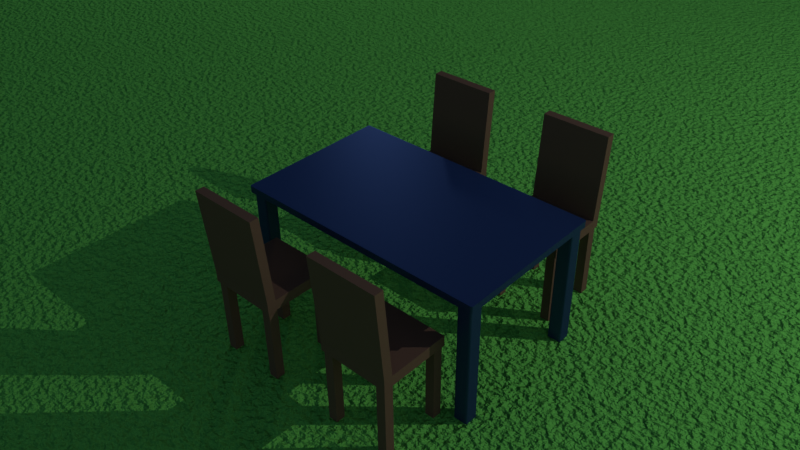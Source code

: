 # Source: Tisch.blend  (saved by Blender 2.78.0; exported with 4.5.12 LTS)
import bpy
from mathutils import Matrix  # noqa: F401  (used for matrix-valued properties, if any)

bpy.ops.wm.read_factory_settings(use_empty=True)
scene = bpy.context.scene
scene.name = 'Scene'

# ---- collections
col_collection_1 = bpy.data.collections.new('Collection 1'); scene.collection.children.link(col_collection_1)

# ---- materials (node trees are filled in below, after node groups)
mat_boden = bpy.data.materials.new('boden')
mat_boden.alpha_threshold = 0.0
mat_boden.roughness = 0.5
mat_chair = bpy.data.materials.new('Chair')
mat_chair.alpha_threshold = 0.0
mat_chair.roughness = 0.5
mat_metal = bpy.data.materials.new('Metal')
mat_metal.alpha_threshold = 0.0
mat_metal.roughness = 0.5
mat_metal.line_color = (0.0, 0.0, 0.0, 1.0)

# ---- material node trees
mat_boden.use_nodes = True; mat_boden.node_tree.nodes.clear()
_N = mat_boden.node_tree.nodes; _L = mat_boden.node_tree.links
n0 = _N.new('ShaderNodeOutputMaterial'); n0.name = 'Material Output'; n0.location = (300, 300)
n1 = _N.new('ShaderNodeBsdfDiffuse'); n1.name = 'Diffuse BSDF'; n1.location = (10, 300)
n1.inputs[0].default_value = (0.2385, 0.9088, 0.1446, 1.0)
n2 = _N.new('ShaderNodeTexNoise'); n2.name = 'Noise Texture'; n2.location = (-452, 324)
n2.inputs[2].default_value = 1000.0
n2.inputs[3].default_value = 3.0
n2.inputs[8].default_value = 0.05
n3 = _N.new('ShaderNodeBump'); n3.name = 'Bump'; n3.location = (-218, 347)
n3.inputs[1].default_value = 0.1
n3.inputs[2].default_value = 1.0
_L.new(n1.outputs[0], n0.inputs[0])
_L.new(n3.outputs[0], n1.inputs[2])
_L.new(n2.outputs[0], n3.inputs[3])
n0.is_active_output = True
mat_chair.use_nodes = True; mat_chair.node_tree.nodes.clear()
_N = mat_chair.node_tree.nodes; _L = mat_chair.node_tree.links
n0 = _N.new('ShaderNodeOutputMaterial'); n0.name = 'Material Output'; n0.location = (300, 300)
n1 = _N.new('ShaderNodeBsdfDiffuse'); n1.name = 'Diffuse BSDF'; n1.location = (10, 300)
n1.inputs[0].default_value = (0.2203, 0.1265, 0.0861, 1.0)
_L.new(n1.outputs[0], n0.inputs[0])
n0.is_active_output = True
mat_metal.use_nodes = True; mat_metal.node_tree.nodes.clear()
_N = mat_metal.node_tree.nodes; _L = mat_metal.node_tree.links
n0 = _N.new('ShaderNodeOutputMaterial'); n0.name = 'Material Output'; n0.location = (458, 299)
n1 = _N.new('ShaderNodeBsdfDiffuse'); n1.name = 'Diffuse BSDF'; n1.location = (8, 355)
n1.inputs[0].default_value = (0.03452, 0.06397, 0.1698, 1.0)
n2 = _N.new('ShaderNodeBsdfAnisotropic'); n2.name = 'Glossy BSDF'; n2.location = (12, 209)
n2.distribution = 'BECKMANN'
n2.inputs[0].default_value = (0.07033, 0.1353, 0.3744, 1.0)
n2.inputs[1].default_value = 0.3651
n3 = _N.new('ShaderNodeMixShader'); n3.name = 'Mix Shader'; n3.location = (248, 311)
n3.inputs[0].default_value = 0.3182
_L.new(n1.outputs[0], n3.inputs[1])
_L.new(n3.outputs[0], n0.inputs[0])
_L.new(n2.outputs[0], n3.inputs[2])
n0.is_active_output = True

# ---- world
world_world = bpy.data.worlds.new('World'); scene.world = world_world
world_world.use_nodes = True; world_world.node_tree.nodes.clear()
_N = world_world.node_tree.nodes; _L = world_world.node_tree.links
n0 = _N.new('ShaderNodeOutputWorld'); n0.name = 'World Output'; n0.location = (300, 300)
n1 = _N.new('ShaderNodeBackground'); n1.name = 'Background'; n1.location = (10, 300)
n2 = _N.new('ShaderNodeTexSky'); n2.name = 'Sky Texture'; n2.location = (-190, 300)
n2.sky_type = 'HOSEK_WILKIE'
n2.sun_direction = (0.8937, 0.309, 0.3254)
n2.sun_elevation = 1.571
_L.new(n1.outputs[0], n0.inputs[0])
_L.new(n2.outputs[0], n1.inputs[0])
n0.is_active_output = True
world_world.color = (0.05088, 0.05088, 0.05088)
world_world.use_sun_shadow = False
world_world.sun_shadow_jitter_overblur = 0.0
world_world.cycles.sampling_method = 'MANUAL'

# ---- cameras
cam_camera = bpy.data.cameras.new('Camera')
cam_camera.clip_end = 100.0
cam_camera.lens = 35.0
cam_camera.sensor_width = 32.0
cam_camera.sensor_height = 18.0
cam_camera.ortho_scale = 7.314
cam_camera.dof.focus_distance = 0.0

# ---- lights
light_lamp_001 = bpy.data.lights.new('Lamp.001', 'POINT')
light_lamp_001.transmission_factor = 0.0
light_lamp_001.cutoff_distance = 30.0
light_lamp_001.energy = 100.0
light_lamp_001.shadow_buffer_clip_start = 1.001
light_lamp_001.shadow_soft_size = 0.293
light_lamp_001.shadow_maximum_resolution = 0.006
light_lamp_001.use_absolute_resolution = True
light_lamp = bpy.data.lights.new('Lamp', 'POINT')
light_lamp.transmission_factor = 0.0
light_lamp.cutoff_distance = 30.0
light_lamp.energy = 200.0
light_lamp.shadow_buffer_clip_start = 1.001
light_lamp.shadow_soft_size = 0.01
light_lamp.shadow_maximum_resolution = 0.006
light_lamp.use_absolute_resolution = True

# ---- meshes
me_plane = bpy.data.meshes.new('Plane')
me_plane.from_pydata([(-1.0, -1.0, 0.0), (1.0, -1.0, 0.0), (-1.0, 1.0, 0.0), (1.0, 1.0, 0.0)], [], [(0, 1, 3, 2)])
me_plane.materials.append(mat_boden)
me_plane.use_remesh_preserve_volume = False
me_plane.use_remesh_preserve_attributes = False
me_plane.use_mirror_vertex_groups = False
me_plane.update()
me_cube_001 = bpy.data.meshes.new('Cube.001')
me_cube_001.from_pydata([(-1.0, -1.0, -2.0), (-1.0, -1.0, 1.0), (-1.0, 1.0, -2.0), (-1.0, 1.0, 1.0), (1.0, -1.0, -2.0), (1.0, -1.0, 1.0), (1.0, 1.0, -2.0), (1.0, 1.0, 1.0), (0.6908, -0.9626, -23.99), (0.6908, -0.9626, -0.3363), (0.6908, -0.7008, -23.99), (0.6908, -0.7008, -0.3363), (0.9526, -0.9626, -23.99), (0.9526, -0.9626, -0.3363), (0.9526, -0.7008, -23.99), (0.9526, -0.7008, -0.3363), (1.0, 0.7447, 1.0), (1.0, 1.0, 1.0), (-1.0, 1.0, 1.0), (-1.0, 0.7447, 1.0), (1.0, 0.7447, -2.0), (1.0, 0.7447, 1.0), (-1.0, 0.7447, -2.0), (-1.0, 0.7447, 1.0), (0.6908, 0.6936, -23.99), (0.6908, 0.6936, -0.3363), (0.6908, 0.9554, -23.99), (0.6908, 0.9554, -0.3363), (0.9526, 0.6936, -23.99), (0.9526, 0.6936, -0.3363), (0.9526, 0.9554, -23.99), (0.9526, 0.9554, -0.3363), (-0.9561, -0.9626, -23.99), (-0.9561, -0.9626, -0.3363), (-0.9561, -0.7008, -23.99), (-0.9561, -0.7008, -0.3363), (-0.6943, -0.9626, -23.99), (-0.6943, -0.9626, -0.3363), (-0.6943, -0.7008, -23.99), (-0.6943, -0.7008, -0.3363), (-0.9561, 0.6936, -23.99), (-0.9561, 0.6936, -0.3363), (-0.9561, 0.9554, -23.99), (-0.9561, 0.9554, -0.3363), (-0.6943, 0.6936, -23.99), (-0.6943, 0.6936, -0.3363), (-0.6943, 0.9554, -23.99), (-0.6943, 0.9554, -0.3363), (1.0, 1.208, 26.0), (1.0, 0.9532, 26.0), (-1.0, 0.9532, 26.0), (-1.0, 1.208, 26.0)], [], [(23, 3, 2, 22), (3, 7, 6, 2), (21, 5, 4, 20), (5, 1, 0, 4), (22, 2, 6, 20), (7, 3, 18, 17), (9, 11, 10, 8), (11, 15, 14, 10), (15, 13, 12, 14), (13, 9, 8, 12), (13, 15, 11, 9), (21, 7, 17, 16), (17, 18, 51, 48), (1, 23, 22, 0), (7, 21, 20, 6), (0, 22, 20, 4), (5, 21, 23, 1), (25, 27, 26, 24), (27, 31, 30, 26), (31, 29, 28, 30), (29, 25, 24, 28), (29, 31, 27, 25), (33, 35, 34, 32), (35, 39, 38, 34), (39, 37, 36, 38), (37, 33, 32, 36), (37, 39, 35, 33), (41, 43, 42, 40), (43, 47, 46, 42), (47, 45, 44, 46), (45, 41, 40, 44), (45, 47, 43, 41), (23, 21, 16, 19), (3, 23, 19, 18), (49, 48, 51, 50), (16, 17, 48, 49), (18, 19, 50, 51), (19, 16, 49, 50)])
me_cube_001.materials.append(mat_chair)
me_cube_001.use_remesh_preserve_volume = False
me_cube_001.use_remesh_preserve_attributes = False
me_cube_001.use_mirror_vertex_groups = False
me_cube_001.update()
me_cube = bpy.data.meshes.new('Cube')
me_cube.from_pydata([(-0.04, -0.04, 1.42), (-0.04, -0.04, 1.5), (-0.04, 0.04, 1.42), (-0.04, 0.04, 1.5), (0.04, -0.04, 1.42), (0.04, -0.04, 1.5), (0.04, 0.04, 1.42), (0.04, 0.04, 1.5), (0.03499, -0.03871, 0.0), (0.03499, -0.03871, 1.451), (0.03499, -0.0316, 0.0), (0.03499, -0.0316, 1.451), (0.03926, -0.03871, 0.0), (0.03926, -0.03871, 1.451), (0.03926, -0.0316, 0.0), (0.03926, -0.0316, 1.451), (-0.03478, -0.0316, 1.451), (-0.03478, -0.0316, 0.0), (-0.03478, -0.03871, 1.451), (-0.03478, -0.03871, 0.0), (-0.03905, -0.0316, 1.451), (-0.03905, -0.0316, 0.0), (-0.03905, -0.03871, 1.451), (-0.03905, -0.03871, 0.0), (0.03499, 0.03163, 0.0), (0.03499, 0.03163, 1.451), (0.03499, 0.03875, 0.0), (0.03499, 0.03875, 1.451), (0.03926, 0.03163, 0.0), (0.03926, 0.03163, 1.451), (0.03926, 0.03875, 0.0), (0.03926, 0.03875, 1.451), (-0.03905, 0.03163, 0.0), (-0.03905, 0.03163, 1.451), (-0.03905, 0.03875, 0.0), (-0.03905, 0.03875, 1.451), (-0.03478, 0.03163, 0.0), (-0.03478, 0.03163, 1.451), (-0.03478, 0.03875, 0.0), (-0.03478, 0.03875, 1.451)], [], [(1, 3, 2, 0), (3, 7, 6, 2), (7, 5, 4, 6), (5, 1, 0, 4), (0, 2, 6, 4), (5, 7, 3, 1), (9, 11, 10, 8), (11, 15, 14, 10), (15, 13, 12, 14), (13, 9, 8, 12), (18, 22, 23, 19), (16, 18, 19, 17), (20, 16, 17, 21), (22, 20, 21, 23), (25, 27, 26, 24), (27, 31, 30, 26), (31, 29, 28, 30), (29, 25, 24, 28), (33, 35, 34, 32), (35, 39, 38, 34), (39, 37, 36, 38), (37, 33, 32, 36)])
me_cube.materials.append(mat_metal)
me_cube.use_remesh_preserve_volume = False
me_cube.use_remesh_preserve_attributes = False
me_cube.use_mirror_vertex_groups = False
me_cube.update()

# ---- objects
ob_plane = bpy.data.objects.new('Plane', me_plane)
ob_lamp_001 = bpy.data.objects.new('Lamp.001', light_lamp_001)
ob_cube_004 = bpy.data.objects.new('Cube.004', me_cube_001)
ob_cube_003 = bpy.data.objects.new('Cube.003', me_cube_001)
ob_cube_002 = bpy.data.objects.new('Cube.002', me_cube_001)
ob_cube_001 = bpy.data.objects.new('Cube.001', me_cube_001)
ob_cube = bpy.data.objects.new('Cube', me_cube)
ob_lamp = bpy.data.objects.new('Lamp', light_lamp)
ob_camera = bpy.data.objects.new('Camera', cam_camera)

# ---- transforms, parenting, visibility, modifiers, constraints
ob_plane.location = (0.0, 0.0, 0.0)
ob_plane.scale = (20.0, 20.0, 1.0)
ob_plane.lineart.crease_threshold = 0.0
ob_lamp_001.location = (-7.436, 7.403, 3.659)
ob_lamp_001.rotation_euler = (0.6503, 0.05522, 1.866)
ob_lamp_001.lock_rotations_4d = False
ob_lamp_001.empty_display_type = 'ARROWS'
ob_lamp_001.color = (0.0, 0.0, 0.0, 0.0)
ob_lamp_001.lineart.crease_threshold = 0.0
ob_cube_004.location = (0.4003, -0.6502, 0.4797)
ob_cube_004.rotation_euler = (0.0, 0.0, -3.142)
ob_cube_004.scale = (0.2, 0.2, 0.02)
ob_cube_004.lineart.crease_threshold = 0.0
ob_cube_003.location = (-0.3717, -0.6502, 0.4797)
ob_cube_003.rotation_euler = (0.0, 0.0, -3.142)
ob_cube_003.scale = (0.2, 0.2, 0.02)
ob_cube_003.lineart.crease_threshold = 0.0
ob_cube_002.location = (-0.3717, 0.6494, 0.4797)
ob_cube_002.scale = (0.2, 0.2, 0.02)
ob_cube_002.lineart.crease_threshold = 0.0
ob_cube_001.location = (0.4003, 0.6494, 0.4797)
ob_cube_001.scale = (0.2, 0.2, 0.02)
ob_cube_001.lineart.crease_threshold = 0.0
ob_cube.location = (0.0, 0.0, 0.0)
ob_cube.scale = (18.75, 11.25, 0.5)
ob_cube.lock_rotations_4d = False
ob_cube.empty_display_type = 'ARROWS'
ob_cube.lineart.crease_threshold = 0.0
_m = ob_cube.modifiers.new('Bevel', 'BEVEL')
_m.width = 0.0006
_m.width_pct = 0.0006
_m.segments = 2
_m.limit_method = 'NONE'
_m.spread = 0.0
ob_lamp.location = (4.571, 3.073, 4.044)
ob_lamp.rotation_euler = (1.003, 0.8662, 1.307)
ob_lamp.lock_rotations_4d = False
ob_lamp.empty_display_type = 'ARROWS'
ob_lamp.color = (0.0, 0.0, 0.0, 0.0)
ob_lamp.lineart.crease_threshold = 0.0
ob_camera.location = (2.513, -2.784, 3.183)
ob_camera.rotation_euler = (0.9694, 0.01079, 0.7445)
ob_camera.lock_rotations_4d = False
ob_camera.empty_display_type = 'ARROWS'
ob_camera.color = (0.0, 0.0, 0.0, 0.0)
ob_camera.display_type = 'WIRE'
ob_camera.lineart.crease_threshold = 0.0

# ---- collection membership
col_collection_1.objects.link(ob_plane)
col_collection_1.objects.link(ob_lamp_001)
col_collection_1.objects.link(ob_cube_004)
col_collection_1.objects.link(ob_cube_003)
col_collection_1.objects.link(ob_cube_002)
col_collection_1.objects.link(ob_cube_001)
col_collection_1.objects.link(ob_cube)
col_collection_1.objects.link(ob_lamp)
col_collection_1.objects.link(ob_camera)

# ---- scene / render settings (as saved in the file)
scene.camera = ob_camera
scene.frame_start = 1; scene.frame_end = 250; scene.frame_set(174)
scene.render.engine = 'CYCLES'
scene.render.image_settings.color_mode = 'RGB'
scene.render.dither_intensity = 0.9108
scene.cycles.use_denoising = False
scene.cycles.samples = 200
scene.cycles.sampling_pattern = 'TABULATED_SOBOL'
scene.cycles.light_sampling_threshold = 0.0
scene.cycles.use_adaptive_sampling = False
scene.cycles.use_light_tree = False
scene.cycles.blur_glossy = 0.0
scene.cycles.sample_clamp_indirect = 0.0
scene.view_settings.view_transform = 'Standard'
bpy.context.view_layer.update()
